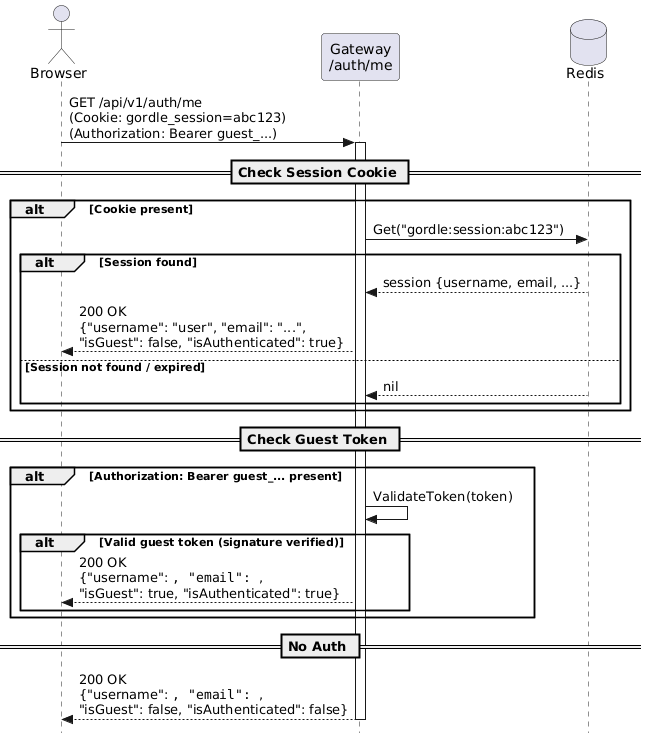

The diagram above was rendered by PlantUML. Its source (embedded in the PNG):
@startuml
skinparam style strictuml

actor Browser
participant "Gateway\n/auth/me" as GW
database Redis

Browser -> GW: GET /api/v1/auth/me\n(Cookie: gordle_session=abc123)\n(Authorization: Bearer guest_...)
activate GW

== Check Session Cookie ==

alt Cookie present
    GW -> Redis: Get("gordle:session:abc123")

    alt Session found
        Redis --> GW: session {username, email, ...}
        Browser <-- GW: 200 OK\n{"username": "user", "email": "...",\n"isGuest": false, "isAuthenticated": true}
    else Session not found / expired
        Redis --> GW: nil
    end
end

== Check Guest Token ==

alt Authorization: Bearer guest_... present
    GW -> GW: ValidateToken(token)

    alt Valid guest token (signature verified)
        Browser <-- GW: 200 OK\n{"username": "", "email": "",\n"isGuest": true, "isAuthenticated": true}
    end
end

== No Auth ==

Browser <-- GW: 200 OK\n{"username": "", "email": "",\n"isGuest": false, "isAuthenticated": false}

deactivate GW
@enduml